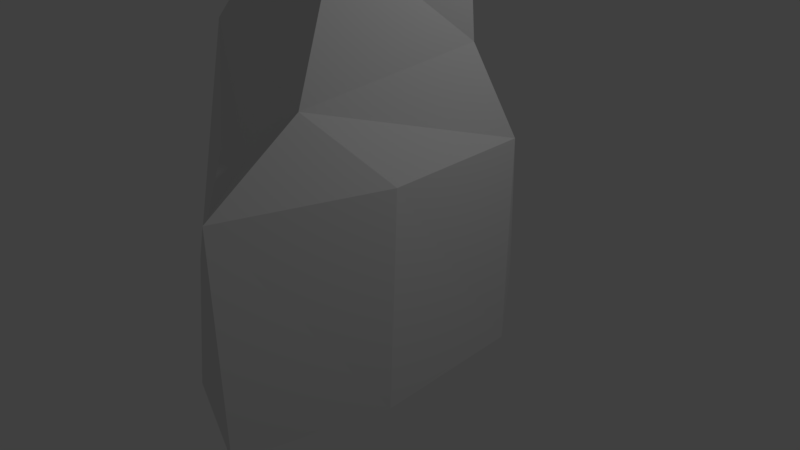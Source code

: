 # Source: tallrock1.blend  (saved by Blender 2.78.0; exported with 4.5.12 LTS)
import bpy
from mathutils import Matrix  # noqa: F401  (used for matrix-valued properties, if any)

bpy.ops.wm.read_factory_settings(use_empty=True)
scene = bpy.context.scene
scene.name = 'Scene'

# ---- collections
col_collection_1 = bpy.data.collections.new('Collection 1'); scene.collection.children.link(col_collection_1)

# ---- materials (node trees are filled in below, after node groups)
mat_material = bpy.data.materials.new('Material')
mat_material.alpha_threshold = 0.0
mat_material.use_transparent_shadow = False
mat_material.roughness = 0.5
mat_material.line_color = (0.0, 0.0, 0.0, 1.0)

# ---- material node trees

# ---- world
world_world = bpy.data.worlds.new('World'); scene.world = world_world
world_world.color = (0.05088, 0.05088, 0.05088)
world_world.use_sun_shadow = False
world_world.sun_shadow_jitter_overblur = 0.0
world_world.cycles.sampling_method = 'MANUAL'

# ---- cameras
cam_camera = bpy.data.cameras.new('Camera')
cam_camera.clip_end = 100.0
cam_camera.lens = 35.0
cam_camera.sensor_width = 32.0
cam_camera.sensor_height = 18.0
cam_camera.ortho_scale = 7.314
cam_camera.dof.focus_distance = 0.0
cam_camera.dof.aperture_fstop = 128.0

# ---- lights
light_lamp = bpy.data.lights.new('Lamp', 'POINT')
light_lamp.transmission_factor = 0.0
light_lamp.cutoff_distance = 30.0
light_lamp.energy = 100.0
light_lamp.shadow_buffer_clip_start = 1.001
light_lamp.shadow_soft_size = 0.1
light_lamp.shadow_maximum_resolution = 0.006
light_lamp.use_absolute_resolution = True

# ---- meshes
me_cube = bpy.data.meshes.new('Cube')
me_cube.from_pydata([(-1.632, -0.7062, -1.0), (-1.632, -0.7062, 0.9961), (-0.3333, -2.386, -1.0), (0.35, -2.595, 1.045), (-1.0, -1.726, -1.0), (-1.35, -1.096, 1.583), (-0.04091, -1.992, 1.992), (-1.196, -1.162, 3.02), (-0.1326, -0.7306, 4.542), (-1.632, 0.3946, -1.0), (-1.632, 0.3946, 0.9961), (-1.459, 0.7343, -1.0), (-1.28, 1.12, 1.78), (-1.08, 1.479, -1.0), (-0.9674, 1.696, 1.125), (-0.975, 1.01, 2.233), (-0.1326, 0.7598, 4.542), (-0.3381, 1.486, 1.652), (1.06, -2.894, -1.0), (0.8366, -2.803, 1.659), (1.562, -1.078, -1.0), (1.415, -0.8293, 1.637), (0.3127, -1.938, 1.914), (0.7822, -1.575, 2.485), (0.6339, -0.9098, 4.133), (1.468, 0.9716, -1.0), (1.356, 1.131, 1.661), (0.8283, 1.879, -1.0), (0.6079, 2.028, 0.966), (1.003, 0.7379, 2.819), (1.069, 0.5632, 3.901), (0.5823, 1.092, 2.49)], [], [(2, 3, 5, 4), (0, 4, 5, 1), (11, 12, 14, 13), (10, 12, 11, 9), (20, 21, 19, 18), (27, 28, 26, 25), (2, 18, 19, 3), (2, 4, 20, 18), (7, 23, 24, 8), (22, 23, 7, 6), (14, 28, 27, 13), (11, 13, 27, 25), (16, 30, 29, 15), (29, 31, 17, 15), (0, 1, 10, 9), (0, 9, 11, 4), (5, 12, 10, 1), (25, 26, 21, 20), (16, 15, 8), (26, 23, 21), (3, 6, 7, 5), (12, 15, 17, 14), (28, 31, 29, 26), (15, 12, 7), (29, 23, 26), (3, 19, 22, 6), (17, 31, 28, 14), (4, 11, 25, 20), (24, 30, 16, 8), (22, 19, 23), (21, 23, 19), (7, 12, 5), (15, 7, 8), (23, 29, 24), (29, 30, 24)])
_uv = me_cube.uv_layers.new(name='UVMap')
_uv.uv.foreach_set('vector', [0.146, 0.5021, 0.07625, 0.326, 0.2946, 0.2691, 0.2349, 0.4964, 0.3373, 0.484, 0.2349, 0.4964, 0.2946, 0.2691, 0.3373, 0.3146, 0.8576, 0.002631, 0.7822, 0.2309, 0.7287, 0.1751, 0.7784, 0.0, 0.8688, 0.169, 0.7822, 0.2309, 0.8576, 0.002631, 0.8937, 0.003832, 0.5473, 0.4318, 0.5315, 0.2723, 0.7287, 0.2396, 0.7287, 0.4048, 0.07458, 0.5021, 0.08585, 0.666, 0.0, 0.7388, 0.003524, 0.5174, 0.146, 0.5021, 0.0, 0.4982, 0.02388, 0.273, 0.07625, 0.326, 0.4584, 0.799, 0.3953, 0.7387, 0.6522, 0.6925, 0.5943, 0.8488, 0.278, 0.1469, 0.08488, 0.1813, 0.1284, 0.03072, 0.2041, 0.0, 0.1096, 0.2407, 0.08488, 0.1813, 0.278, 0.1469, 0.1383, 0.2383, 0.2374, 0.6977, 0.08585, 0.666, 0.07458, 0.5021, 0.2594, 0.5243, 0.3609, 0.5224, 0.4019, 0.459, 0.5929, 0.4318, 0.6522, 0.5134, 0.1264, 1.0, 0.00994, 0.9419, 0.02449, 0.8474, 0.2256, 0.806, 0.02449, 0.8474, 0.07106, 0.8149, 0.1704, 0.7422, 0.2256, 0.806, 1.0, 0.02068, 0.9751, 0.1859, 0.8688, 0.169, 0.8937, 0.003832, 0.3373, 0.6473, 0.3423, 0.5513, 0.3609, 0.5224, 0.3953, 0.7387, 1.0, 0.2469, 0.7822, 0.2309, 0.8688, 0.169, 0.9751, 0.1859, 0.3443, 0.4184, 0.3373, 0.2602, 0.5315, 0.2723, 0.5473, 0.4318, 0.7604, 0.4915, 0.7814, 0.2772, 0.9043, 0.5143, 0.3373, 0.2602, 0.6097, 0.185, 0.5315, 0.2723, 0.07625, 0.326, 0.1383, 0.2383, 0.278, 0.1469, 0.2946, 0.2691, 0.2594, 0.7676, 0.2256, 0.806, 0.1704, 0.7422, 0.2374, 0.6977, 0.08585, 0.666, 0.07106, 0.8149, 0.02449, 0.8474, 0.0, 0.7388, 0.7814, 0.2772, 0.7822, 0.2309, 0.9855, 0.3704, 0.3809, 0.1728, 0.6097, 0.185, 0.3373, 0.2602, 0.07625, 0.326, 0.02388, 0.273, 0.1096, 0.2407, 0.1383, 0.2383, 0.1704, 0.7422, 0.07106, 0.8149, 0.08585, 0.666, 0.2374, 0.6977, 0.3953, 0.7387, 0.3609, 0.5224, 0.6522, 0.5134, 0.6522, 0.6925, 0.5494, 0.07985, 0.4015, 0.1167, 0.387, 0.0, 0.5348, 0.0052, 0.1096, 0.2407, 0.02388, 0.273, 0.08488, 0.1813, 0.5315, 0.2723, 0.6097, 0.185, 0.7287, 0.2396, 0.9855, 0.3704, 0.7822, 0.2309, 1.0, 0.2469, 0.7814, 0.2772, 0.9855, 0.3704, 0.9043, 0.5143, 0.6097, 0.185, 0.3809, 0.1728, 0.5494, 0.07985, 0.3809, 0.1728, 0.4015, 0.1167, 0.5494, 0.07985])
me_cube.materials.append(mat_material)
me_cube.use_remesh_preserve_volume = False
me_cube.use_remesh_preserve_attributes = False
me_cube.use_mirror_vertex_groups = False
me_cube.update()

# ---- objects
ob_cube = bpy.data.objects.new('Cube', me_cube)
ob_lamp = bpy.data.objects.new('Lamp', light_lamp)
ob_camera = bpy.data.objects.new('Camera', cam_camera)

# ---- transforms, parenting, visibility, modifiers, constraints
ob_cube.location = (0.0, 0.0, 0.0)
ob_cube.lock_rotations_4d = False
ob_cube.empty_display_type = 'ARROWS'
ob_cube.lineart.crease_threshold = 0.0
ob_lamp.location = (4.076, 1.005, 5.904)
ob_lamp.rotation_euler = (0.6503, 0.05522, 1.866)
ob_lamp.lock_rotations_4d = False
ob_lamp.empty_display_type = 'ARROWS'
ob_lamp.color = (0.0, 0.0, 0.0, 0.0)
ob_lamp.lineart.crease_threshold = 0.0
ob_camera.location = (7.481, -6.508, 5.344)
ob_camera.rotation_euler = (1.109, 0.0, 0.8149)
ob_camera.lock_rotations_4d = False
ob_camera.empty_display_type = 'ARROWS'
ob_camera.color = (0.0, 0.0, 0.0, 0.0)
ob_camera.display_type = 'WIRE'
ob_camera.lineart.crease_threshold = 0.0

# ---- collection membership
col_collection_1.objects.link(ob_cube)
col_collection_1.objects.link(ob_lamp)
col_collection_1.objects.link(ob_camera)

# ---- scene / render settings (as saved in the file)
scene.camera = ob_camera
scene.frame_start = 1; scene.frame_end = 250; scene.frame_set(1)
scene.render.engine = 'BLENDER_EEVEE_NEXT'
scene.render.resolution_percentage = 50
scene.render.dither_intensity = 0.0
scene.cycles.use_denoising = False
scene.cycles.samples = 128
scene.cycles.sampling_pattern = 'TABULATED_SOBOL'
scene.cycles.light_sampling_threshold = 0.0
scene.cycles.use_adaptive_sampling = False
scene.cycles.use_light_tree = False
scene.cycles.blur_glossy = 0.0
scene.cycles.sample_clamp_indirect = 0.0
scene.view_settings.view_transform = 'Standard'
bpy.context.view_layer.update()
